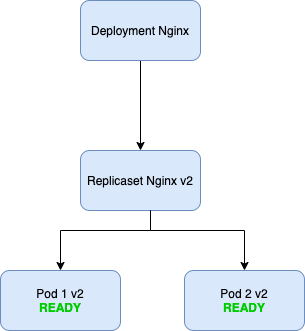

The diagram above was exported from draw.io. Its source (the exported page's mxGraphModel, read from the mxfile embedded in the PNG):
<mxGraphModel dx="946" dy="640" grid="1" gridSize="10" guides="1" tooltips="1" connect="1" arrows="1" fold="1" page="1" pageScale="1" pageWidth="827" pageHeight="1169" math="0" shadow="0">
  <root>
    <mxCell id="0agELet0YS3-oPziqL4I-0" />
    <mxCell id="0agELet0YS3-oPziqL4I-1" parent="0agELet0YS3-oPziqL4I-0" />
    <mxCell id="0agELet0YS3-oPziqL4I-3" value="" style="edgeStyle=orthogonalEdgeStyle;rounded=0;orthogonalLoop=1;jettySize=auto;html=1;" edge="1" parent="0agELet0YS3-oPziqL4I-1" source="0agELet0YS3-oPziqL4I-4" target="0agELet0YS3-oPziqL4I-5">
      <mxGeometry relative="1" as="geometry" />
    </mxCell>
    <mxCell id="0agELet0YS3-oPziqL4I-4" value="Deployment Nginx" style="rounded=1;whiteSpace=wrap;html=1;fillColor=#dae8fc;strokeColor=#6c8ebf;" vertex="1" parent="0agELet0YS3-oPziqL4I-1">
      <mxGeometry x="510" y="140" width="120" height="60" as="geometry" />
    </mxCell>
    <mxCell id="0agELet0YS3-oPziqL4I-5" value="Replicaset Nginx v2" style="rounded=1;whiteSpace=wrap;html=1;fillColor=#dae8fc;strokeColor=#6c8ebf;" vertex="1" parent="0agELet0YS3-oPziqL4I-1">
      <mxGeometry x="510" y="290" width="120" height="60" as="geometry" />
    </mxCell>
    <mxCell id="0agELet0YS3-oPziqL4I-9" value="" style="edgeStyle=orthogonalEdgeStyle;rounded=0;orthogonalLoop=1;jettySize=auto;html=1;" edge="1" parent="0agELet0YS3-oPziqL4I-1" target="0agELet0YS3-oPziqL4I-12">
      <mxGeometry relative="1" as="geometry">
        <mxPoint x="580" y="350" as="sourcePoint" />
        <Array as="points">
          <mxPoint x="580" y="370" />
          <mxPoint x="490" y="370" />
        </Array>
      </mxGeometry>
    </mxCell>
    <mxCell id="0agELet0YS3-oPziqL4I-10" value="" style="edgeStyle=orthogonalEdgeStyle;rounded=0;orthogonalLoop=1;jettySize=auto;html=1;" edge="1" parent="0agELet0YS3-oPziqL4I-1" target="0agELet0YS3-oPziqL4I-11">
      <mxGeometry relative="1" as="geometry">
        <mxPoint x="580" y="350" as="sourcePoint" />
        <Array as="points">
          <mxPoint x="580" y="370" />
          <mxPoint x="674" y="370" />
        </Array>
      </mxGeometry>
    </mxCell>
    <mxCell id="0agELet0YS3-oPziqL4I-11" value="Pod 2 v2&lt;br&gt;&lt;b&gt;&lt;font color=&quot;#00cc00&quot;&gt;READY&lt;/font&gt;&lt;/b&gt;" style="rounded=1;whiteSpace=wrap;html=1;fillColor=#dae8fc;strokeColor=#6c8ebf;" vertex="1" parent="0agELet0YS3-oPziqL4I-1">
      <mxGeometry x="614" y="410" width="120" height="60" as="geometry" />
    </mxCell>
    <mxCell id="0agELet0YS3-oPziqL4I-12" value="Pod 1 v2&lt;br&gt;&lt;b&gt;&lt;font color=&quot;#00cc00&quot;&gt;READY&lt;/font&gt;&lt;/b&gt;" style="rounded=1;whiteSpace=wrap;html=1;fillColor=#dae8fc;strokeColor=#6c8ebf;" vertex="1" parent="0agELet0YS3-oPziqL4I-1">
      <mxGeometry x="430" y="410" width="120" height="60" as="geometry" />
    </mxCell>
  </root>
</mxGraphModel>